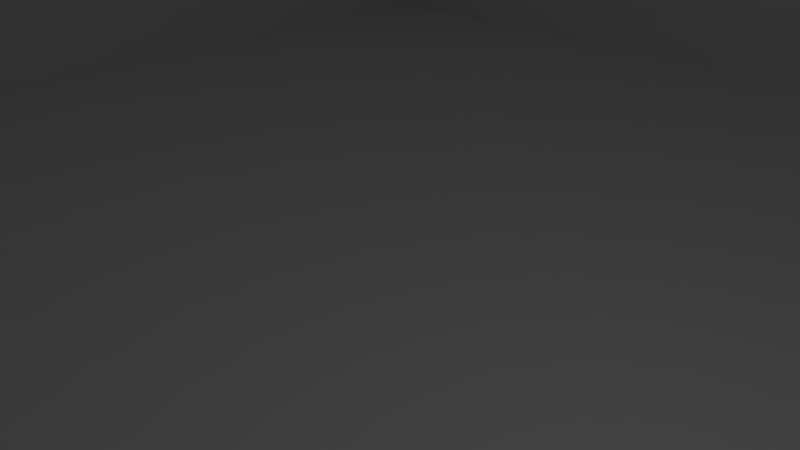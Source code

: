 # Source: hedge-plane.blend  (saved by Blender 2.69.0; exported with 4.5.12 LTS)
import bpy
from mathutils import Matrix  # noqa: F401  (used for matrix-valued properties, if any)

bpy.ops.wm.read_factory_settings(use_empty=True)
scene = bpy.context.scene
scene.name = 'Scene'

# ---- collections
col_collection_1 = bpy.data.collections.new('Collection 1'); scene.collection.children.link(col_collection_1)

# ---- materials (node trees are filled in below, after node groups)
mat_material_001 = bpy.data.materials.new('Material.001')
mat_material_001.alpha_threshold = 0.0
mat_material_001.use_transparent_shadow = False
mat_material_001.roughness = 0.5
mat_material_001.line_color = (0.0, 0.0, 0.0, 1.0)

# ---- material node trees

# ---- world
world_world = bpy.data.worlds.new('World'); scene.world = world_world
world_world.color = (0.05088, 0.05088, 0.05088)
world_world.use_sun_shadow = False
world_world.sun_shadow_jitter_overblur = 0.0
world_world.cycles.sampling_method = 'MANUAL'
world_world.cycles.sample_map_resolution = 256

# ---- cameras
cam_camera = bpy.data.cameras.new('Camera')
cam_camera.clip_end = 100.0
cam_camera.lens = 35.0
cam_camera.sensor_width = 32.0
cam_camera.sensor_height = 18.0
cam_camera.ortho_scale = 7.314
cam_camera.dof.focus_distance = 0.0
cam_camera.dof.aperture_fstop = 128.0

# ---- lights
light_lamp = bpy.data.lights.new('Lamp', 'POINT')
light_lamp.transmission_factor = 0.0
light_lamp.cutoff_distance = 30.0
light_lamp.energy = 100.0
light_lamp.shadow_buffer_clip_start = 1.001
light_lamp.shadow_soft_size = 0.1
light_lamp.shadow_maximum_resolution = 0.006
light_lamp.use_absolute_resolution = True
light_lamp.cycles.use_multiple_importance_sampling = False

# ---- meshes
me_plane = bpy.data.meshes.new('Plane')
me_plane.from_pydata([(21.7, -21.7, -5.316), (-21.7, -21.7, -5.316), (21.7, 21.7, -5.316), (-21.7, 21.7, -5.316), (21.7, -21.7, -3.533), (-21.7, -21.7, -3.533), (21.7, 21.7, -3.533), (-21.7, 21.7, -3.533), (23.2, -23.2, -5.199), (-23.2, -23.2, -5.199), (23.2, 23.2, -5.199), (-23.2, 23.2, -5.199), (23.2, -23.2, -3.292), (-23.2, -23.2, -3.292), (23.2, 23.2, -3.292), (-23.2, 23.2, -3.292), (21.7, -21.7, 17.79), (-21.7, -21.7, 17.79), (21.7, 21.7, 17.79), (-21.7, 21.7, 17.79), (23.2, -23.2, 18.03), (-23.2, -23.2, 18.03), (23.2, 23.2, 18.03), (-23.2, 23.2, 18.03)], [], [(1, 3, 2, 0), (5, 4, 6, 7), (13, 12, 20, 21), (14, 15, 23, 22), (15, 13, 21, 23), (12, 14, 22, 20), (8, 10, 14, 12), (11, 9, 13, 15), (10, 11, 15, 14), (9, 8, 12, 13), (0, 2, 10, 8), (3, 1, 9, 11), (2, 3, 11, 10), (1, 0, 8, 9), (16, 17, 21, 20), (19, 18, 22, 23), (17, 19, 23, 21), (18, 16, 20, 22), (6, 4, 16, 18), (5, 7, 19, 17), (7, 6, 18, 19), (4, 5, 17, 16)])
_uv = me_plane.uv_layers.new(name='UVMap')
_uv.uv.foreach_set('vector', [0.0001001, 9.998e-05, 9.998e-05, 0.9999, 0.9999, 0.9999, 0.9999, 0.0001, 0.0001001, 9.998e-05, 0.9999, 0.0001, 0.9999, 0.9999, 9.998e-05, 0.9999, 0.0001001, 9.998e-05, 0.9999, 0.0001, 0.9999, 0.0001, 0.0001001, 9.998e-05, 0.9999, 0.9999, 9.998e-05, 0.9999, 9.998e-05, 0.9999, 0.9999, 0.9999, 9.998e-05, 0.9999, 0.0001001, 9.998e-05, 0.0001001, 9.998e-05, 9.998e-05, 0.9999, 0.9999, 0.0001, 0.9999, 0.9999, 0.9999, 0.9999, 0.9999, 0.0001, 0.9999, 0.0001, 0.9999, 0.9999, 0.9999, 0.9999, 0.9999, 0.0001, 9.998e-05, 0.9999, 0.0001001, 9.998e-05, 0.0001001, 9.998e-05, 9.998e-05, 0.9999, 0.9999, 0.9999, 9.998e-05, 0.9999, 9.998e-05, 0.9999, 0.9999, 0.9999, 0.0001001, 9.998e-05, 0.9999, 0.0001, 0.9999, 0.0001, 0.0001001, 9.998e-05, 0.9999, 0.0001, 0.9999, 0.9999, 0.9999, 0.9999, 0.9999, 0.0001, 9.998e-05, 0.9999, 0.0001001, 9.998e-05, 0.0001001, 9.998e-05, 9.998e-05, 0.9999, 0.9999, 0.9999, 9.998e-05, 0.9999, 9.998e-05, 0.9999, 0.9999, 0.9999, 0.0001001, 9.998e-05, 0.9999, 0.0001, 0.9999, 0.0001, 0.0001001, 9.998e-05, 0.9999, 0.0001, 0.0001001, 9.998e-05, 0.0001001, 9.998e-05, 0.9999, 0.0001, 9.998e-05, 0.9999, 0.9999, 0.9999, 0.9999, 0.9999, 9.998e-05, 0.9999, 0.0001001, 9.998e-05, 9.998e-05, 0.9999, 9.998e-05, 0.9999, 0.0001001, 9.998e-05, 0.9999, 0.9999, 0.9999, 0.0001, 0.9999, 0.0001, 0.9999, 0.9999, 0.9999, 0.9999, 0.9999, 0.0001, 0.9999, 0.0001, 0.9999, 0.9999, 0.0001001, 9.998e-05, 9.998e-05, 0.9999, 9.998e-05, 0.9999, 0.0001001, 9.998e-05, 9.998e-05, 0.9999, 0.9999, 0.9999, 0.9999, 0.9999, 9.998e-05, 0.9999, 0.9999, 0.0001, 0.0001001, 9.998e-05, 0.0001001, 9.998e-05, 0.9999, 0.0001])
me_plane.materials.append(mat_material_001)
me_plane.use_remesh_preserve_volume = False
me_plane.use_remesh_preserve_attributes = False
me_plane.use_mirror_vertex_groups = False
me_plane.update()

# ---- objects
ob_plane = bpy.data.objects.new('Plane', me_plane)
ob_lamp = bpy.data.objects.new('Lamp', light_lamp)
ob_camera = bpy.data.objects.new('Camera', cam_camera)

# ---- transforms, parenting, visibility, modifiers, constraints
ob_plane.location = (0.0, 0.0, 0.0)
ob_plane.lineart.crease_threshold = 0.0
ob_lamp.location = (4.076, 1.005, 5.904)
ob_lamp.rotation_euler = (0.6503, 0.05522, 1.866)
ob_lamp.lock_rotations_4d = False
ob_lamp.empty_display_type = 'ARROWS'
ob_lamp.color = (0.0, 0.0, 0.0, 0.0)
ob_lamp.lineart.crease_threshold = 0.0
ob_camera.location = (7.481, -6.508, 5.344)
ob_camera.rotation_euler = (1.109, 0.01082, 0.8149)
ob_camera.lock_rotations_4d = False
ob_camera.empty_display_type = 'ARROWS'
ob_camera.color = (0.0, 0.0, 0.0, 0.0)
ob_camera.display_type = 'WIRE'
ob_camera.lineart.crease_threshold = 0.0

# ---- collection membership
col_collection_1.objects.link(ob_plane)
col_collection_1.objects.link(ob_lamp)
col_collection_1.objects.link(ob_camera)

# ---- scene / render settings (as saved in the file)
scene.camera = ob_camera
scene.frame_start = 1; scene.frame_end = 250; scene.frame_set(1)
scene.render.engine = 'BLENDER_EEVEE_NEXT'
scene.render.image_settings.compression = 90
scene.render.resolution_percentage = 50
scene.render.dither_intensity = 0.0
scene.cycles.use_denoising = False
scene.cycles.samples = 10
scene.cycles.sampling_pattern = 'TABULATED_SOBOL'
scene.cycles.light_sampling_threshold = 0.0
scene.cycles.use_adaptive_sampling = False
scene.cycles.use_light_tree = False
scene.cycles.blur_glossy = 0.0
scene.cycles.volume_bounces = 1
scene.cycles.pixel_filter_type = 'GAUSSIAN'
scene.cycles.sample_clamp_indirect = 0.0
scene.view_settings.view_transform = 'Standard'
bpy.context.view_layer.update()
